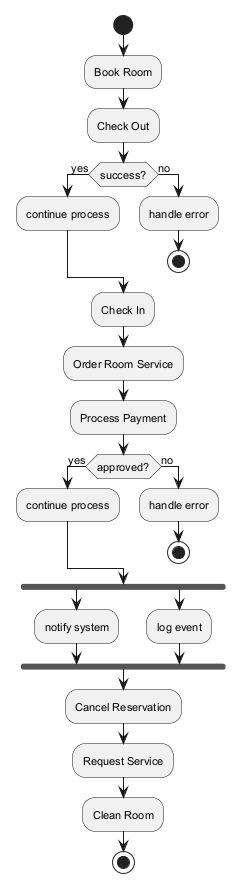

The diagram above was rendered by PlantUML. Its source (embedded in the PNG):
@startuml
skinparam backgroundColor #FFFFFF
skinparam classBackgroundColor #F1F8E9
skinparam classBorderColor #33691E
skinparam defaultFontSize 11
start
:Book Room;
:Check Out;
if (success?) then (yes)
:continue process;
else (no)
:handle error;
stop
endif
:Check In;
:Order Room Service;
:Process Payment;
if (approved?) then (yes)
:continue process;
else (no)
:handle error;
stop
endif
fork
:notify system;
fork again
:log event;
end fork
:Cancel Reservation;
:Request Service;
:Clean Room;
stop
@enduml